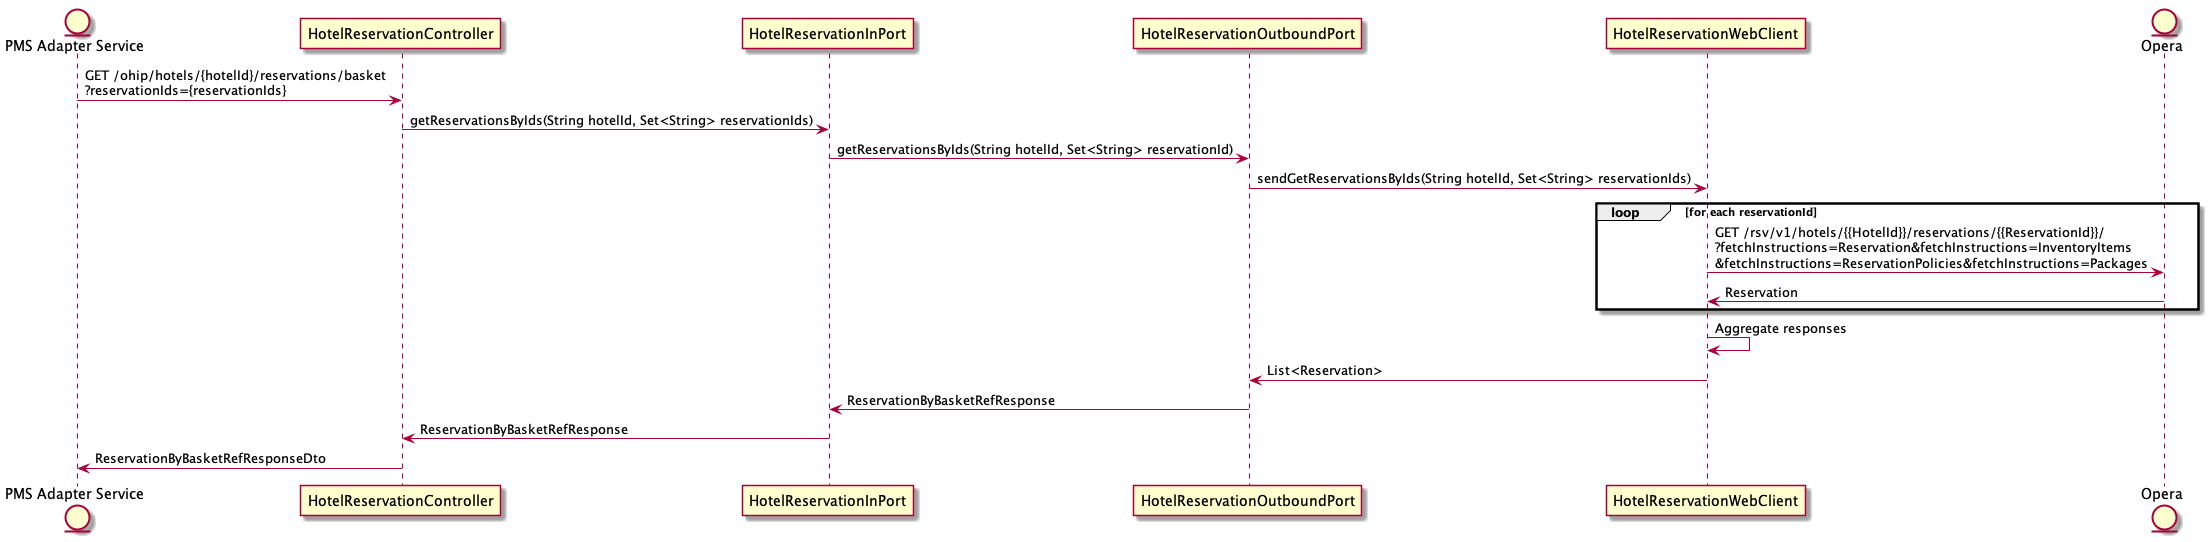

The diagram above was rendered by PlantUML. Its source (embedded in the PNG):
@startuml
entity "PMS Adapter Service" as PMS
participant HotelReservationController as Controller
participant HotelReservationInPort as InboundPort
participant HotelReservationOutboundPort as OutboundPort
participant HotelReservationWebClient as Webclient
entity Opera as opera

PMS -> Controller: GET /ohip/hotels/{hotelId}/reservations/basket\n?reservationIds={reservationIds}
Controller -> InboundPort: getReservationsByIds(String hotelId, Set<String> reservationIds)
InboundPort -> OutboundPort: getReservationsByIds(String hotelId, Set<String> reservationId)
OutboundPort -> Webclient: sendGetReservationsByIds(String hotelId, Set<String> reservationIds)
loop for each reservationId
    Webclient -> opera: GET /rsv/v1/hotels/{{HotelId}}/reservations/{{ReservationId}}/\n?fetchInstructions=Reservation&fetchInstructions=InventoryItems\n&fetchInstructions=ReservationPolicies&fetchInstructions=Packages
    Webclient <- opera: Reservation
end

Webclient -> Webclient: Aggregate responses
OutboundPort <- Webclient: List<Reservation>
InboundPort <- OutboundPort: ReservationByBasketRefResponse
Controller <- InboundPort: ReservationByBasketRefResponse
PMS <- Controller: ReservationByBasketRefResponseDto
@enduml